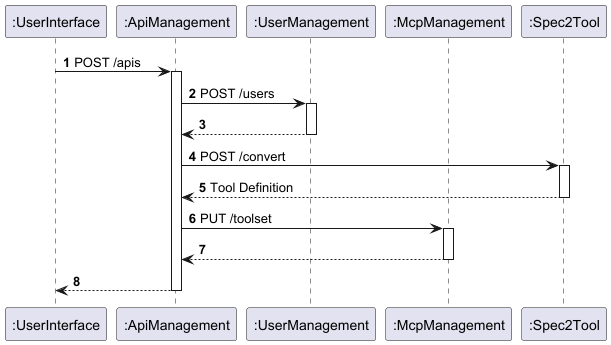

The diagram above was rendered by PlantUML. Its source (embedded in the PNG):
@startuml

autonumber

participant UI as ":UserInterface"
participant API as ":ApiManagement"
participant UM as ":UserManagement"
participant MCPM as ":McpManagement"
participant S2T as ":Spec2Tool"

UI -> API : POST /apis
activate API
API -> UM : POST /users
activate UM
return
API -> S2T : POST /convert
activate S2T
return Tool Definition
API -> MCPM : PUT /toolset
activate MCPM
return
return
@enduml